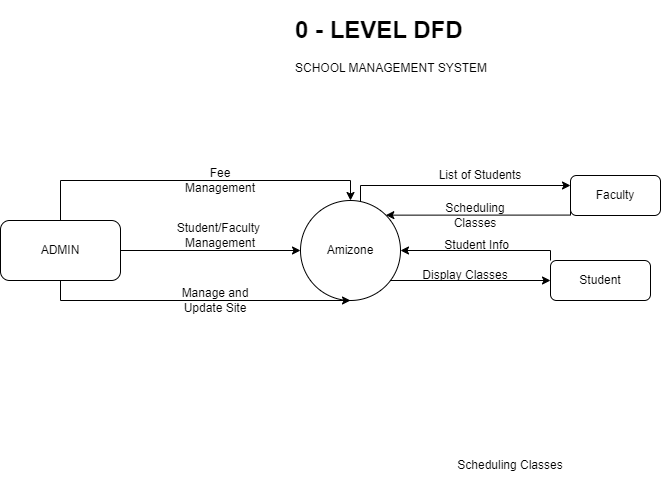

The diagram above was exported from draw.io. Its source (the exported page's mxGraphModel, read from the mxfile embedded in the PNG):
<mxGraphModel dx="841" dy="518" grid="1" gridSize="10" guides="1" tooltips="1" connect="1" arrows="1" fold="1" page="1" pageScale="1" pageWidth="3300" pageHeight="2339" math="0" shadow="0">
  <root>
    <mxCell id="0" />
    <mxCell id="1" parent="0" />
    <mxCell id="ykQNCKwKTY4ly8uLarll-41" style="edgeStyle=orthogonalEdgeStyle;rounded=0;orthogonalLoop=1;jettySize=auto;html=1;exitX=1;exitY=1;exitDx=0;exitDy=0;entryX=0;entryY=0.5;entryDx=0;entryDy=0;" edge="1" parent="1" source="ykQNCKwKTY4ly8uLarll-1" target="ykQNCKwKTY4ly8uLarll-4">
      <mxGeometry relative="1" as="geometry">
        <Array as="points">
          <mxPoint x="525" y="290" />
        </Array>
      </mxGeometry>
    </mxCell>
    <mxCell id="ykQNCKwKTY4ly8uLarll-53" style="edgeStyle=orthogonalEdgeStyle;rounded=0;orthogonalLoop=1;jettySize=auto;html=1;exitX=1;exitY=0;exitDx=0;exitDy=0;entryX=0;entryY=0.25;entryDx=0;entryDy=0;" edge="1" parent="1" source="ykQNCKwKTY4ly8uLarll-1" target="ykQNCKwKTY4ly8uLarll-26">
      <mxGeometry relative="1" as="geometry">
        <Array as="points">
          <mxPoint x="500" y="225" />
          <mxPoint x="500" y="195" />
        </Array>
      </mxGeometry>
    </mxCell>
    <mxCell id="ykQNCKwKTY4ly8uLarll-1" value="" style="ellipse;whiteSpace=wrap;html=1;aspect=fixed;" vertex="1" parent="1">
      <mxGeometry x="440" y="210" width="100" height="100" as="geometry" />
    </mxCell>
    <mxCell id="ykQNCKwKTY4ly8uLarll-12" style="edgeStyle=orthogonalEdgeStyle;rounded=0;orthogonalLoop=1;jettySize=auto;html=1;exitX=0.5;exitY=1;exitDx=0;exitDy=0;entryX=0.5;entryY=1;entryDx=0;entryDy=0;" edge="1" parent="1" source="ykQNCKwKTY4ly8uLarll-2" target="ykQNCKwKTY4ly8uLarll-1">
      <mxGeometry relative="1" as="geometry" />
    </mxCell>
    <mxCell id="ykQNCKwKTY4ly8uLarll-38" style="edgeStyle=orthogonalEdgeStyle;rounded=0;orthogonalLoop=1;jettySize=auto;html=1;exitX=1;exitY=0.5;exitDx=0;exitDy=0;entryX=0;entryY=0.5;entryDx=0;entryDy=0;" edge="1" parent="1" source="ykQNCKwKTY4ly8uLarll-2" target="ykQNCKwKTY4ly8uLarll-1">
      <mxGeometry relative="1" as="geometry" />
    </mxCell>
    <mxCell id="ykQNCKwKTY4ly8uLarll-39" style="edgeStyle=orthogonalEdgeStyle;rounded=0;orthogonalLoop=1;jettySize=auto;html=1;exitX=0.5;exitY=0;exitDx=0;exitDy=0;entryX=0.5;entryY=0;entryDx=0;entryDy=0;" edge="1" parent="1" source="ykQNCKwKTY4ly8uLarll-2" target="ykQNCKwKTY4ly8uLarll-1">
      <mxGeometry relative="1" as="geometry" />
    </mxCell>
    <mxCell id="ykQNCKwKTY4ly8uLarll-2" value="" style="rounded=1;whiteSpace=wrap;html=1;" vertex="1" parent="1">
      <mxGeometry x="140" y="230" width="120" height="60" as="geometry" />
    </mxCell>
    <mxCell id="ykQNCKwKTY4ly8uLarll-37" style="edgeStyle=orthogonalEdgeStyle;rounded=0;orthogonalLoop=1;jettySize=auto;html=1;exitX=0.5;exitY=1;exitDx=0;exitDy=0;" edge="1" parent="1" source="ykQNCKwKTY4ly8uLarll-4">
      <mxGeometry relative="1" as="geometry">
        <mxPoint x="739.8333333333335" y="310.33333333333337" as="targetPoint" />
      </mxGeometry>
    </mxCell>
    <mxCell id="ykQNCKwKTY4ly8uLarll-44" style="edgeStyle=orthogonalEdgeStyle;rounded=0;orthogonalLoop=1;jettySize=auto;html=1;exitX=0;exitY=0;exitDx=0;exitDy=0;entryX=1;entryY=0.5;entryDx=0;entryDy=0;" edge="1" parent="1" source="ykQNCKwKTY4ly8uLarll-4" target="ykQNCKwKTY4ly8uLarll-1">
      <mxGeometry relative="1" as="geometry">
        <Array as="points">
          <mxPoint x="690" y="260" />
        </Array>
      </mxGeometry>
    </mxCell>
    <mxCell id="ykQNCKwKTY4ly8uLarll-4" value="" style="rounded=1;whiteSpace=wrap;html=1;" vertex="1" parent="1">
      <mxGeometry x="690" y="270" width="100" height="40" as="geometry" />
    </mxCell>
    <mxCell id="ykQNCKwKTY4ly8uLarll-5" value="ADMIN" style="text;html=1;strokeColor=none;fillColor=none;align=center;verticalAlign=middle;whiteSpace=wrap;rounded=0;" vertex="1" parent="1">
      <mxGeometry x="170" y="245" width="60" height="30" as="geometry" />
    </mxCell>
    <mxCell id="ykQNCKwKTY4ly8uLarll-6" value="Student" style="text;html=1;strokeColor=none;fillColor=none;align=center;verticalAlign=middle;whiteSpace=wrap;rounded=0;" vertex="1" parent="1">
      <mxGeometry x="710" y="275" width="60" height="30" as="geometry" />
    </mxCell>
    <mxCell id="ykQNCKwKTY4ly8uLarll-7" value="Amizone" style="text;html=1;strokeColor=none;fillColor=none;align=center;verticalAlign=middle;whiteSpace=wrap;rounded=0;" vertex="1" parent="1">
      <mxGeometry x="460" y="245" width="60" height="30" as="geometry" />
    </mxCell>
    <mxCell id="ykQNCKwKTY4ly8uLarll-9" value="Student/Faculty&amp;nbsp; Management" style="text;html=1;strokeColor=none;fillColor=none;align=center;verticalAlign=middle;whiteSpace=wrap;rounded=0;" vertex="1" parent="1">
      <mxGeometry x="320" y="230" width="80" height="30" as="geometry" />
    </mxCell>
    <mxCell id="ykQNCKwKTY4ly8uLarll-11" value="Fee Management" style="text;html=1;strokeColor=none;fillColor=none;align=center;verticalAlign=middle;whiteSpace=wrap;rounded=0;" vertex="1" parent="1">
      <mxGeometry x="320" y="175" width="80" height="30" as="geometry" />
    </mxCell>
    <mxCell id="ykQNCKwKTY4ly8uLarll-13" value="Scheduling Classes" style="text;html=1;strokeColor=none;fillColor=none;align=center;verticalAlign=middle;whiteSpace=wrap;rounded=0;" vertex="1" parent="1">
      <mxGeometry x="590" y="460" width="120" height="30" as="geometry" />
    </mxCell>
    <mxCell id="ykQNCKwKTY4ly8uLarll-24" value="&lt;h1&gt;0 - LEVEL DFD&lt;/h1&gt;&lt;div&gt;SCHOOL MANAGEMENT SYSTEM&lt;/div&gt;" style="text;html=1;strokeColor=none;fillColor=none;spacing=5;spacingTop=-20;whiteSpace=wrap;overflow=hidden;rounded=0;" vertex="1" parent="1">
      <mxGeometry x="430" y="20" width="210" height="120" as="geometry" />
    </mxCell>
    <mxCell id="ykQNCKwKTY4ly8uLarll-52" style="edgeStyle=orthogonalEdgeStyle;rounded=0;orthogonalLoop=1;jettySize=auto;html=1;exitX=0;exitY=0.75;exitDx=0;exitDy=0;entryX=1;entryY=0;entryDx=0;entryDy=0;" edge="1" parent="1" source="ykQNCKwKTY4ly8uLarll-26" target="ykQNCKwKTY4ly8uLarll-1">
      <mxGeometry relative="1" as="geometry">
        <Array as="points">
          <mxPoint x="710" y="225" />
        </Array>
      </mxGeometry>
    </mxCell>
    <mxCell id="ykQNCKwKTY4ly8uLarll-26" value="" style="rounded=1;whiteSpace=wrap;html=1;" vertex="1" parent="1">
      <mxGeometry x="710" y="185" width="90" height="40" as="geometry" />
    </mxCell>
    <mxCell id="ykQNCKwKTY4ly8uLarll-27" value="Faculty" style="text;html=1;strokeColor=none;fillColor=none;align=center;verticalAlign=middle;whiteSpace=wrap;rounded=0;" vertex="1" parent="1">
      <mxGeometry x="725" y="190" width="60" height="30" as="geometry" />
    </mxCell>
    <mxCell id="ykQNCKwKTY4ly8uLarll-30" value="Manage and Update Site" style="text;html=1;strokeColor=none;fillColor=none;align=center;verticalAlign=middle;whiteSpace=wrap;rounded=0;" vertex="1" parent="1">
      <mxGeometry x="300" y="290" width="110" height="40" as="geometry" />
    </mxCell>
    <mxCell id="ykQNCKwKTY4ly8uLarll-42" value="Display Classes" style="text;html=1;strokeColor=none;fillColor=none;align=center;verticalAlign=middle;whiteSpace=wrap;rounded=0;" vertex="1" parent="1">
      <mxGeometry x="550" y="270" width="110" height="30" as="geometry" />
    </mxCell>
    <mxCell id="ykQNCKwKTY4ly8uLarll-45" value="&amp;nbsp;Student Info" style="text;html=1;strokeColor=none;fillColor=none;align=center;verticalAlign=middle;whiteSpace=wrap;rounded=0;" vertex="1" parent="1">
      <mxGeometry x="550" y="240" width="130" height="30" as="geometry" />
    </mxCell>
    <mxCell id="ykQNCKwKTY4ly8uLarll-51" value="List of Students" style="text;html=1;strokeColor=none;fillColor=none;align=center;verticalAlign=middle;whiteSpace=wrap;rounded=0;" vertex="1" parent="1">
      <mxGeometry x="570" y="170" width="100" height="30" as="geometry" />
    </mxCell>
    <mxCell id="ykQNCKwKTY4ly8uLarll-54" value="Scheduling Classes" style="text;html=1;strokeColor=none;fillColor=none;align=center;verticalAlign=middle;whiteSpace=wrap;rounded=0;" vertex="1" parent="1">
      <mxGeometry x="585" y="210" width="60" height="30" as="geometry" />
    </mxCell>
  </root>
</mxGraphModel>